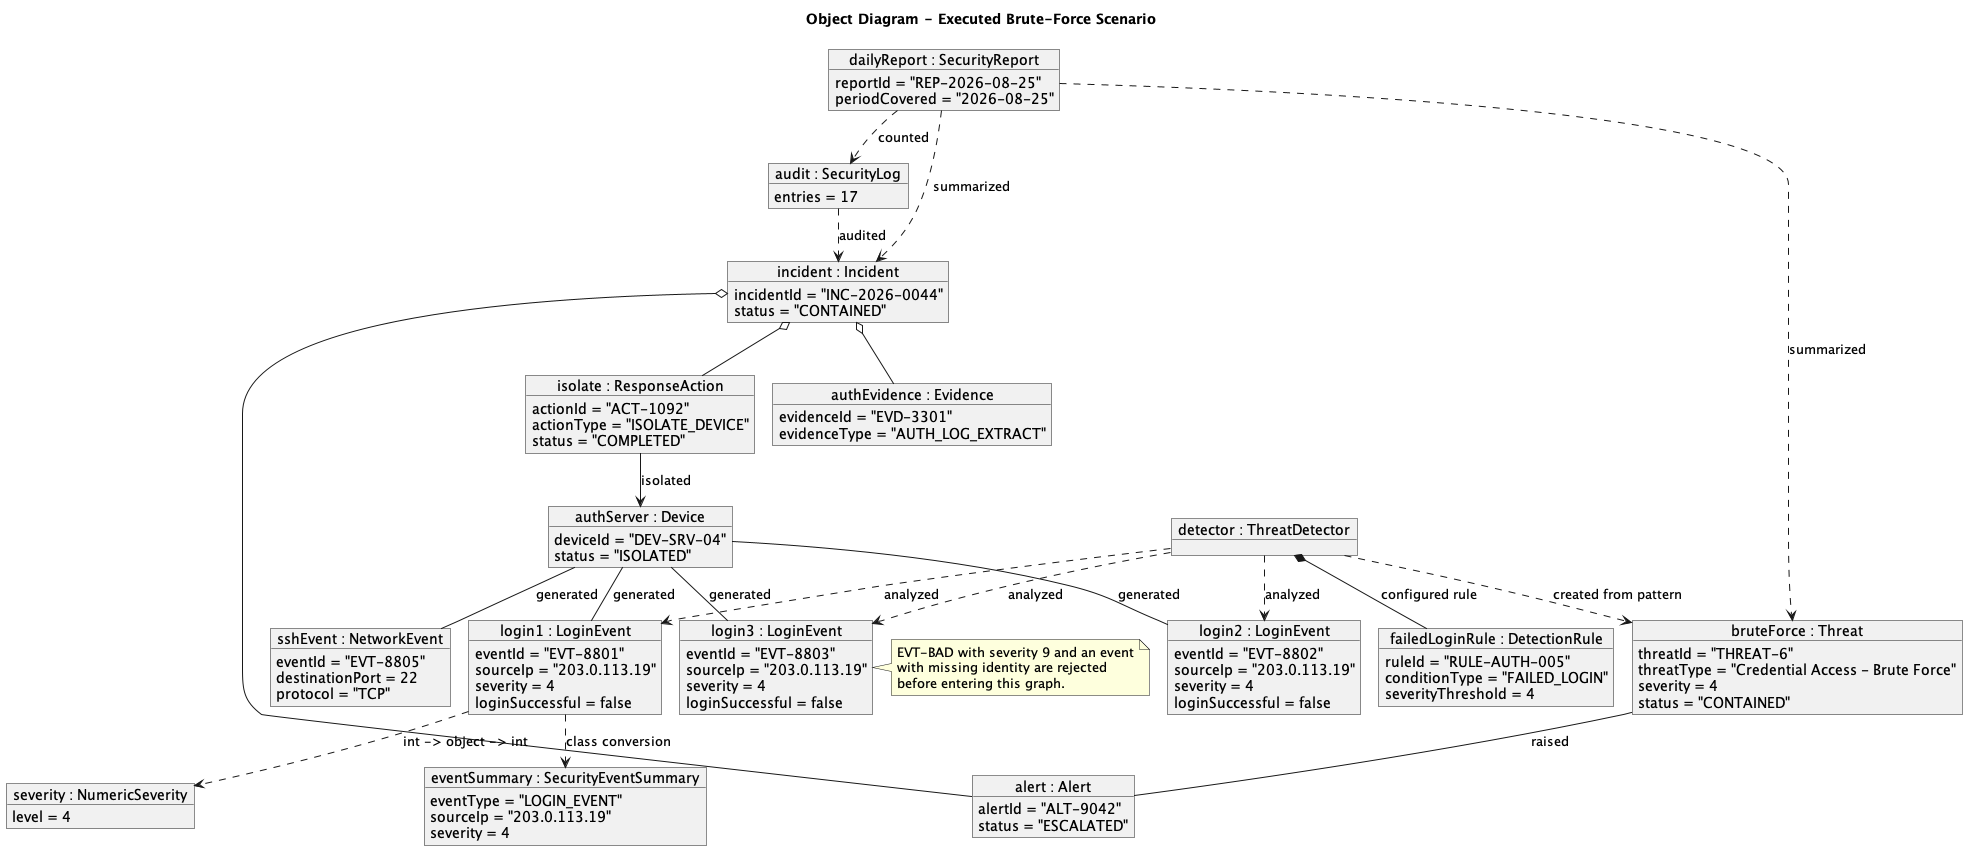

The diagram above was rendered by PlantUML. Its source (embedded in the PNG):
@startuml object-diagram
!pragma layout smetana
skinparam objectAttributeIconSize 0
title Object Diagram - Executed Brute-Force Scenario

object "authServer : Device" as device {
  deviceId = "DEV-SRV-04"
  status = "ISOLATED"
}
object "login1 : LoginEvent" as login1 {
  eventId = "EVT-8801"
  sourceIp = "203.0.113.19"
  severity = 4
  loginSuccessful = false
}
object "login2 : LoginEvent" as login2 {
  eventId = "EVT-8802"
  sourceIp = "203.0.113.19"
  severity = 4
  loginSuccessful = false
}
object "login3 : LoginEvent" as login3 {
  eventId = "EVT-8803"
  sourceIp = "203.0.113.19"
  severity = 4
  loginSuccessful = false
}
object "sshEvent : NetworkEvent" as network {
  eventId = "EVT-8805"
  destinationPort = 22
  protocol = "TCP"
}
object "failedLoginRule : DetectionRule" as rule {
  ruleId = "RULE-AUTH-005"
  conditionType = "FAILED_LOGIN"
  severityThreshold = 4
}
object "detector : ThreatDetector" as detector
object "bruteForce : Threat" as threat {
  threatId = "THREAT-6"
  threatType = "Credential Access - Brute Force"
  severity = 4
  status = "CONTAINED"
}
object "alert : Alert" as alert {
  alertId = "ALT-9042"
  status = "ESCALATED"
}
object "incident : Incident" as incident {
  incidentId = "INC-2026-0044"
  status = "CONTAINED"
}
object "authEvidence : Evidence" as evidence {
  evidenceId = "EVD-3301"
  evidenceType = "AUTH_LOG_EXTRACT"
}
object "isolate : ResponseAction" as action {
  actionId = "ACT-1092"
  actionType = "ISOLATE_DEVICE"
  status = "COMPLETED"
}
object "severity : NumericSeverity" as severity {
  level = 4
}
object "eventSummary : SecurityEventSummary" as summary {
  eventType = "LOGIN_EVENT"
  sourceIp = "203.0.113.19"
  severity = 4
}
object "audit : SecurityLog" as log {
  entries = 17
}
object "dailyReport : SecurityReport" as report {
  reportId = "REP-2026-08-25"
  periodCovered = "2026-08-25"
}

device -- login1 : generated
device -- login2 : generated
device -- login3 : generated
device -- network : generated
detector *-- rule : configured rule
detector ..> login1 : analyzed
detector ..> login2 : analyzed
detector ..> login3 : analyzed
detector ..> threat : created from pattern
threat -- alert : raised
incident o-- alert
incident o-- evidence
incident o-- action
action --> device : isolated
login1 ..> severity : int -> object -> int
login1 ..> summary : class conversion
log ..> incident : audited
report ..> threat : summarized
report ..> incident : summarized
report ..> log : counted

note right of login3
  EVT-BAD with severity 9 and an event
  with missing identity are rejected
  before entering this graph.
end note
@enduml